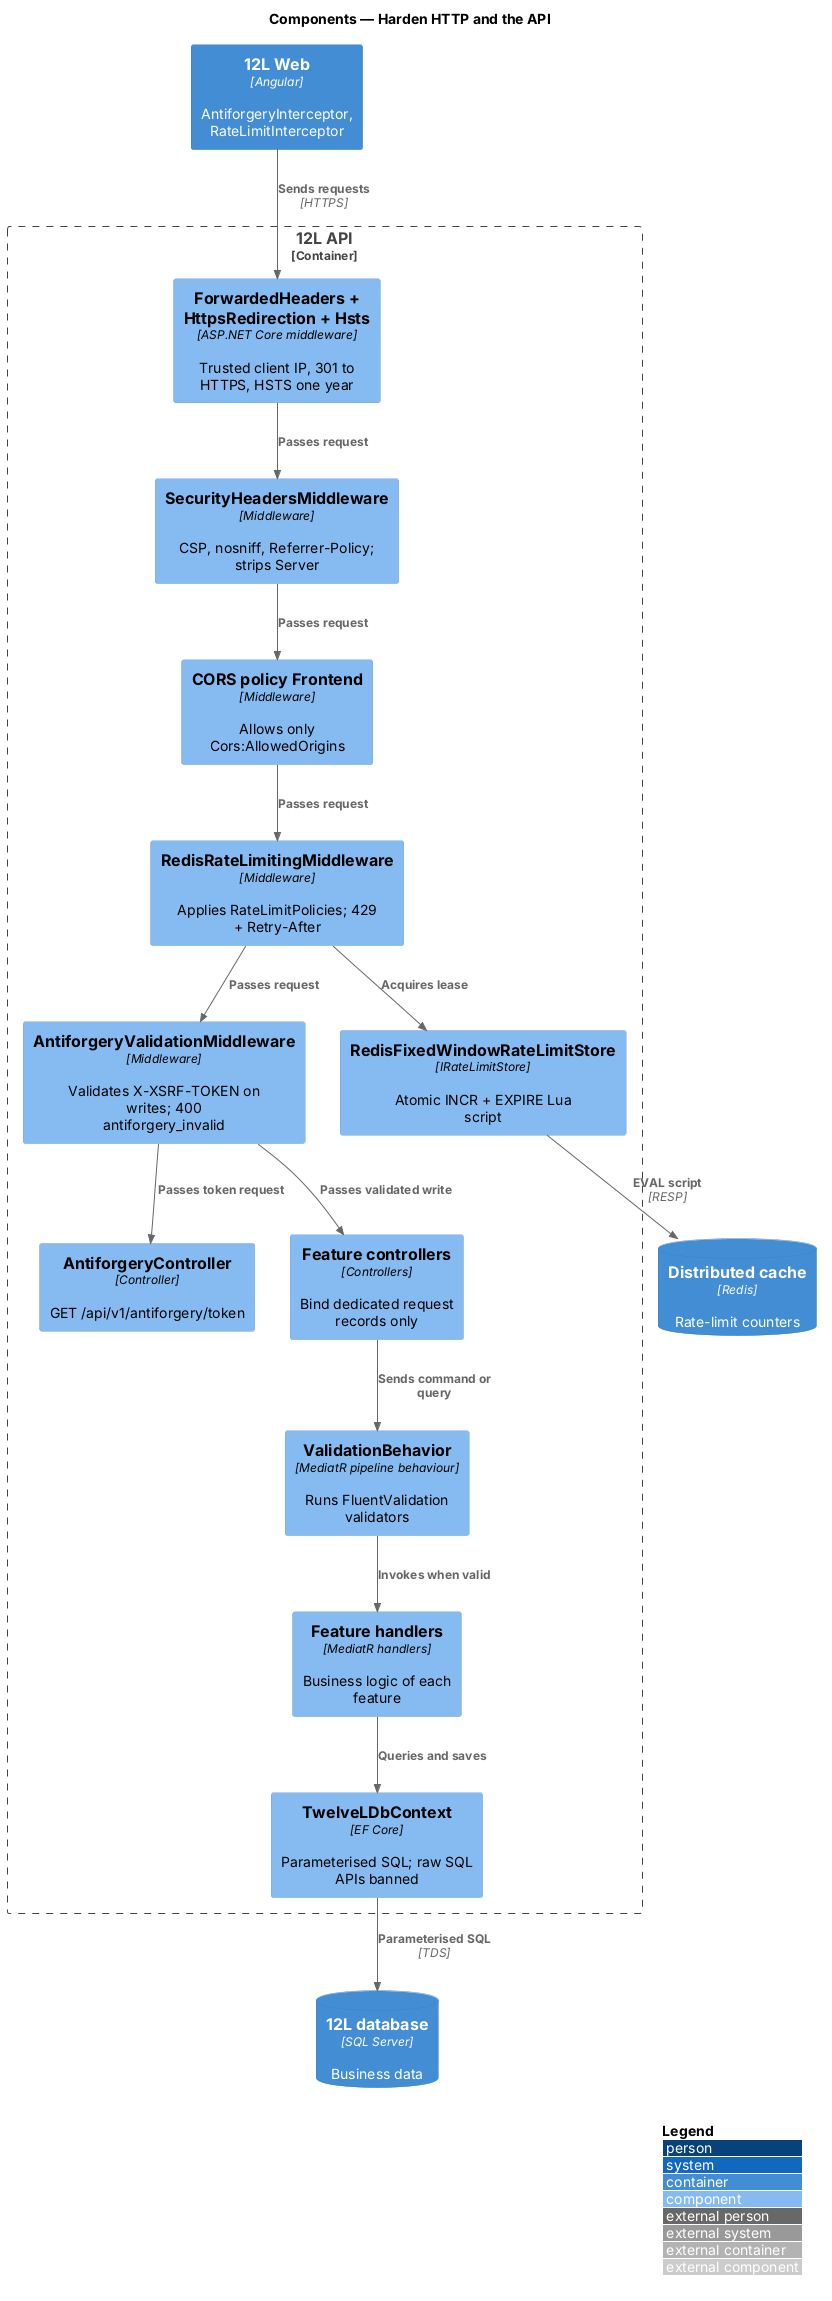

The diagram above was rendered by PlantUML. Its source (embedded in the PNG):
@startuml
!include <C4/C4_Component>
LAYOUT_WITH_LEGEND()
title Components — Harden HTTP and the API

Container(web, "12L Web", "Angular", "AntiforgeryInterceptor, RateLimitInterceptor")
Container_Boundary(api, "12L API") {
  Component(fwd, "ForwardedHeaders + HttpsRedirection + Hsts", "ASP.NET Core middleware", "Trusted client IP, 301 to HTTPS, HSTS one year")
  Component(headers, "SecurityHeadersMiddleware", "Middleware", "CSP, nosniff, Referrer-Policy; strips Server")
  Component(cors, "CORS policy Frontend", "Middleware", "Allows only Cors:AllowedOrigins")
  Component(rl, "RedisRateLimitingMiddleware", "Middleware", "Applies RateLimitPolicies; 429 + Retry-After")
  Component(af, "AntiforgeryValidationMiddleware", "Middleware", "Validates X-XSRF-TOKEN on writes; 400 antiforgery_invalid")
  Component(afctrl, "AntiforgeryController", "Controller", "GET /api/v1/antiforgery/token")
  Component(ctrl, "Feature controllers", "Controllers", "Bind dedicated request records only")
  Component(vb, "ValidationBehavior", "MediatR pipeline behaviour", "Runs FluentValidation validators")
  Component(handler, "Feature handlers", "MediatR handlers", "Business logic of each feature")
  Component(store, "RedisFixedWindowRateLimitStore", "IRateLimitStore", "Atomic INCR + EXPIRE Lua script")
  Component(ef, "TwelveLDbContext", "EF Core", "Parameterised SQL; raw SQL APIs banned")
}
ContainerDb(cache, "Distributed cache", "Redis", "Rate-limit counters")
ContainerDb(db, "12L database", "SQL Server", "Business data")

Rel(web, fwd, "Sends requests", "HTTPS")
Rel(fwd, headers, "Passes request")
Rel(headers, cors, "Passes request")
Rel(cors, rl, "Passes request")
Rel(rl, store, "Acquires lease")
Rel(store, cache, "EVAL script", "RESP")
Rel(rl, af, "Passes request")
Rel(af, afctrl, "Passes token request")
Rel(af, ctrl, "Passes validated write")
Rel(ctrl, vb, "Sends command or query")
Rel(vb, handler, "Invokes when valid")
Rel(handler, ef, "Queries and saves")
Rel(ef, db, "Parameterised SQL", "TDS")
@enduml